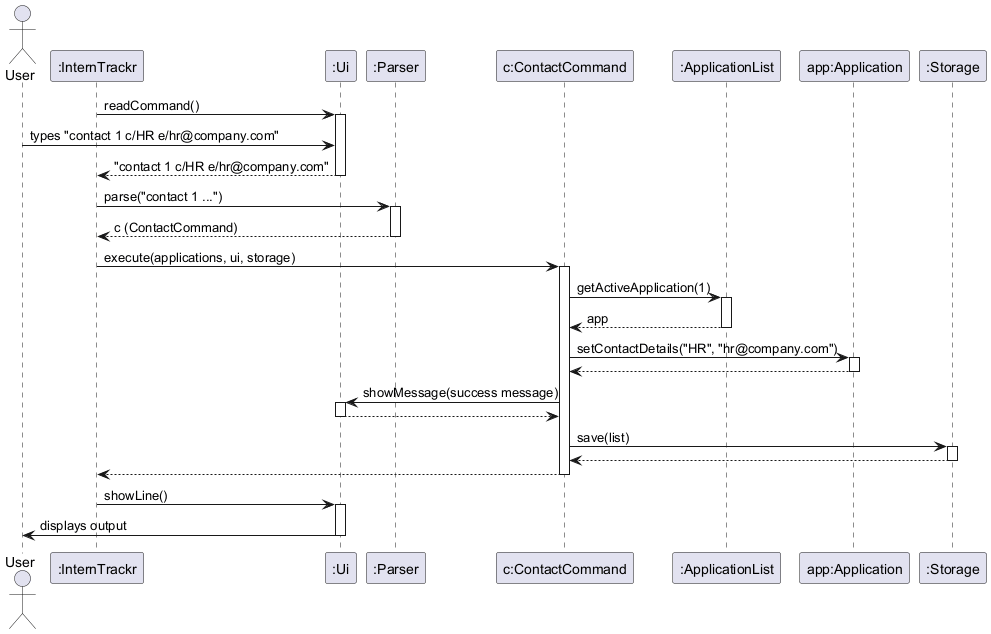

The diagram above was rendered by PlantUML. Its source (embedded in the PNG):
@startuml
actor User
participant ":InternTrackr" as IT
participant ":Ui" as UI
participant ":Parser" as P
participant "c:ContactCommand" as CC
participant ":ApplicationList" as AL
participant "app:Application" as App
participant ":Storage" as S

IT -> UI : readCommand()
activate UI
User -> UI : types "contact 1 c/HR e/hr@company.com"
UI --> IT : "contact 1 c/HR e/hr@company.com"
deactivate UI

IT -> P : parse("contact 1 ...")
activate P
P --> IT : c (ContactCommand)
deactivate P

IT -> CC : execute(applications, ui, storage)
activate CC

CC -> AL : getActiveApplication(1)
activate AL
AL --> CC : app
deactivate AL

CC -> App : setContactDetails("HR", "hr@company.com")
activate App
App --> CC
deactivate App

CC -> UI : showMessage(success message)
activate UI
UI --> CC
deactivate UI

CC -> S : save(list)
activate S
S --> CC
deactivate S

CC --> IT
deactivate CC

IT -> UI : showLine()
activate UI
UI -> User : displays output
deactivate UI
@enduml